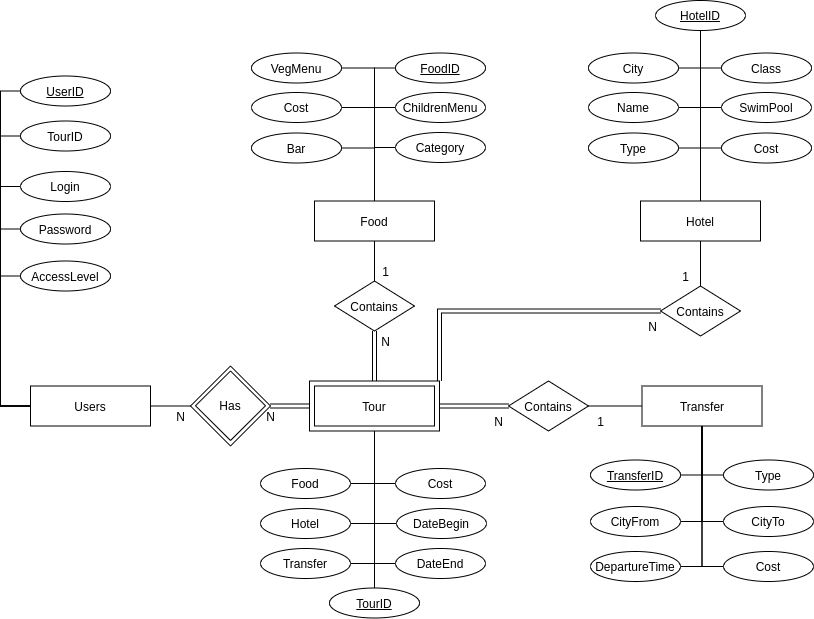

The diagram above was exported from draw.io. Its source (the exported page's mxGraphModel, read from the mxfile embedded in the PNG):
<mxGraphModel dx="2177" dy="878" grid="1" gridSize="10" guides="1" tooltips="1" connect="1" arrows="1" fold="1" page="1" pageScale="1" pageWidth="827" pageHeight="1169" math="0" shadow="0">
  <root>
    <mxCell id="0" />
    <mxCell id="1" parent="0" />
    <mxCell id="2" style="edgeStyle=orthogonalEdgeStyle;rounded=0;orthogonalLoop=1;jettySize=auto;html=1;exitX=0.5;exitY=0;exitDx=0;exitDy=0;entryX=0.5;entryY=1;entryDx=0;entryDy=0;endArrow=none;endFill=0;shape=link;" edge="1" source="5" target="84" parent="1">
      <mxGeometry relative="1" as="geometry" />
    </mxCell>
    <mxCell id="3" style="edgeStyle=orthogonalEdgeStyle;rounded=0;orthogonalLoop=1;jettySize=auto;html=1;exitX=1;exitY=0;exitDx=0;exitDy=0;entryX=0;entryY=0.5;entryDx=0;entryDy=0;endArrow=none;endFill=0;shape=link;" edge="1" source="5" target="68" parent="1">
      <mxGeometry relative="1" as="geometry" />
    </mxCell>
    <mxCell id="4" style="edgeStyle=orthogonalEdgeStyle;shape=link;rounded=0;orthogonalLoop=1;jettySize=auto;html=1;exitX=1;exitY=0.5;exitDx=0;exitDy=0;entryX=0;entryY=0.5;entryDx=0;entryDy=0;endArrow=none;endFill=0;" edge="1" source="5" target="88" parent="1">
      <mxGeometry relative="1" as="geometry" />
    </mxCell>
    <mxCell id="5" value="" style="rounded=0;whiteSpace=wrap;html=1;shadow=0;strokeColor=#000000;" vertex="1" parent="1">
      <mxGeometry x="1509" y="470.5" width="130" height="50" as="geometry" />
    </mxCell>
    <mxCell id="6" value="Users" style="rounded=0;whiteSpace=wrap;html=1;" vertex="1" parent="1">
      <mxGeometry x="1230" y="475.5" width="120" height="40" as="geometry" />
    </mxCell>
    <mxCell id="7" style="edgeStyle=orthogonalEdgeStyle;rounded=0;orthogonalLoop=1;jettySize=auto;html=1;exitX=0;exitY=0.5;exitDx=0;exitDy=0;entryX=0;entryY=0.5;entryDx=0;entryDy=0;endArrow=none;endFill=0;" edge="1" source="8" target="6" parent="1">
      <mxGeometry relative="1" as="geometry" />
    </mxCell>
    <mxCell id="8" value="&lt;u&gt;UserID&lt;/u&gt;" style="ellipse;whiteSpace=wrap;html=1;" vertex="1" parent="1">
      <mxGeometry x="1220" y="165.5" width="90" height="30" as="geometry" />
    </mxCell>
    <mxCell id="9" style="edgeStyle=orthogonalEdgeStyle;rounded=0;orthogonalLoop=1;jettySize=auto;html=1;exitX=1;exitY=0.5;exitDx=0;exitDy=0;entryX=0;entryY=0.5;entryDx=0;entryDy=0;endArrow=none;endFill=0;" edge="1" parent="1">
      <mxGeometry relative="1" as="geometry">
        <mxPoint x="1390" y="495.5" as="targetPoint" />
        <mxPoint x="1350" y="495.5" as="sourcePoint" />
      </mxGeometry>
    </mxCell>
    <mxCell id="10" style="edgeStyle=orthogonalEdgeStyle;rounded=0;orthogonalLoop=1;jettySize=auto;html=1;exitX=0;exitY=0.5;exitDx=0;exitDy=0;entryX=0;entryY=0.5;entryDx=0;entryDy=0;endArrow=none;endFill=0;" edge="1" source="6" target="13" parent="1">
      <mxGeometry relative="1" as="geometry">
        <mxPoint x="1250" y="495.5" as="sourcePoint" />
      </mxGeometry>
    </mxCell>
    <mxCell id="11" style="edgeStyle=orthogonalEdgeStyle;rounded=0;orthogonalLoop=1;jettySize=auto;html=1;entryX=0;entryY=0.5;entryDx=0;entryDy=0;endArrow=none;endFill=0;exitX=0;exitY=0.5;exitDx=0;exitDy=0;" edge="1" source="6" target="14" parent="1">
      <mxGeometry relative="1" as="geometry">
        <mxPoint x="1220" y="520" as="sourcePoint" />
      </mxGeometry>
    </mxCell>
    <mxCell id="12" style="edgeStyle=orthogonalEdgeStyle;rounded=0;orthogonalLoop=1;jettySize=auto;html=1;exitX=0;exitY=0.5;exitDx=0;exitDy=0;entryX=0;entryY=0.5;entryDx=0;entryDy=0;endArrow=none;endFill=0;" edge="1" source="6" target="15" parent="1">
      <mxGeometry relative="1" as="geometry">
        <mxPoint x="1250" y="495.5" as="sourcePoint" />
      </mxGeometry>
    </mxCell>
    <mxCell id="13" value="TourID" style="ellipse;whiteSpace=wrap;html=1;" vertex="1" parent="1">
      <mxGeometry x="1220" y="210.5" width="90" height="30" as="geometry" />
    </mxCell>
    <mxCell id="14" value="Login" style="ellipse;whiteSpace=wrap;html=1;" vertex="1" parent="1">
      <mxGeometry x="1220" y="261" width="90" height="30" as="geometry" />
    </mxCell>
    <mxCell id="15" value="Password" style="ellipse;whiteSpace=wrap;html=1;" vertex="1" parent="1">
      <mxGeometry x="1220" y="303.5" width="90" height="30" as="geometry" />
    </mxCell>
    <mxCell id="16" style="edgeStyle=orthogonalEdgeStyle;rounded=0;orthogonalLoop=1;jettySize=auto;html=1;exitX=0.5;exitY=1;exitDx=0;exitDy=0;entryX=1;entryY=0.5;entryDx=0;entryDy=0;endArrow=none;endFill=0;" edge="1" source="5" target="26" parent="1">
      <mxGeometry relative="1" as="geometry" />
    </mxCell>
    <mxCell id="17" style="edgeStyle=orthogonalEdgeStyle;rounded=0;orthogonalLoop=1;jettySize=auto;html=1;exitX=0.5;exitY=1;exitDx=0;exitDy=0;entryX=1;entryY=0.5;entryDx=0;entryDy=0;endArrow=none;endFill=0;" edge="1" source="5" target="25" parent="1">
      <mxGeometry relative="1" as="geometry" />
    </mxCell>
    <mxCell id="18" style="edgeStyle=orthogonalEdgeStyle;rounded=0;orthogonalLoop=1;jettySize=auto;html=1;exitX=0.5;exitY=1;exitDx=0;exitDy=0;entryX=1;entryY=0.5;entryDx=0;entryDy=0;endArrow=none;endFill=0;" edge="1" source="5" target="27" parent="1">
      <mxGeometry relative="1" as="geometry" />
    </mxCell>
    <mxCell id="19" style="edgeStyle=orthogonalEdgeStyle;rounded=0;orthogonalLoop=1;jettySize=auto;html=1;exitX=0.5;exitY=1;exitDx=0;exitDy=0;entryX=0;entryY=0.5;entryDx=0;entryDy=0;endArrow=none;endFill=0;" edge="1" source="5" target="29" parent="1">
      <mxGeometry relative="1" as="geometry" />
    </mxCell>
    <mxCell id="20" style="edgeStyle=orthogonalEdgeStyle;rounded=0;orthogonalLoop=1;jettySize=auto;html=1;exitX=0.5;exitY=1;exitDx=0;exitDy=0;entryX=0;entryY=0.5;entryDx=0;entryDy=0;endArrow=none;endFill=0;" edge="1" source="5" target="28" parent="1">
      <mxGeometry relative="1" as="geometry" />
    </mxCell>
    <mxCell id="21" style="edgeStyle=orthogonalEdgeStyle;rounded=0;orthogonalLoop=1;jettySize=auto;html=1;exitX=0.5;exitY=1;exitDx=0;exitDy=0;entryX=0;entryY=0.5;entryDx=0;entryDy=0;endArrow=none;endFill=0;" edge="1" source="5" target="30" parent="1">
      <mxGeometry relative="1" as="geometry" />
    </mxCell>
    <mxCell id="22" style="edgeStyle=orthogonalEdgeStyle;rounded=0;orthogonalLoop=1;jettySize=auto;html=1;exitX=0.5;exitY=1;exitDx=0;exitDy=0;entryX=0.5;entryY=0;entryDx=0;entryDy=0;endArrow=none;endFill=0;" edge="1" source="5" target="24" parent="1">
      <mxGeometry relative="1" as="geometry" />
    </mxCell>
    <mxCell id="23" value="Tour" style="rounded=0;whiteSpace=wrap;html=1;" vertex="1" parent="1">
      <mxGeometry x="1514" y="475.5" width="120" height="40" as="geometry" />
    </mxCell>
    <mxCell id="24" value="&lt;u&gt;TourID&lt;/u&gt;" style="ellipse;whiteSpace=wrap;html=1;" vertex="1" parent="1">
      <mxGeometry x="1529" y="677.5" width="90" height="30" as="geometry" />
    </mxCell>
    <mxCell id="25" value="Hotel" style="ellipse;whiteSpace=wrap;html=1;" vertex="1" parent="1">
      <mxGeometry x="1460" y="598" width="90" height="30" as="geometry" />
    </mxCell>
    <mxCell id="26" value="Food" style="ellipse;whiteSpace=wrap;html=1;" vertex="1" parent="1">
      <mxGeometry x="1460" y="558" width="90" height="30" as="geometry" />
    </mxCell>
    <mxCell id="27" value="Transfer" style="ellipse;whiteSpace=wrap;html=1;" vertex="1" parent="1">
      <mxGeometry x="1460" y="638" width="90" height="30" as="geometry" />
    </mxCell>
    <mxCell id="28" value="DateBegin" style="ellipse;whiteSpace=wrap;html=1;" vertex="1" parent="1">
      <mxGeometry x="1596" y="598" width="90" height="30" as="geometry" />
    </mxCell>
    <mxCell id="29" value="DateEnd" style="ellipse;whiteSpace=wrap;html=1;" vertex="1" parent="1">
      <mxGeometry x="1595" y="638" width="90" height="30" as="geometry" />
    </mxCell>
    <mxCell id="30" value="Cost" style="ellipse;whiteSpace=wrap;html=1;" vertex="1" parent="1">
      <mxGeometry x="1595" y="558" width="90" height="30" as="geometry" />
    </mxCell>
    <mxCell id="31" style="edgeStyle=orthogonalEdgeStyle;rounded=0;orthogonalLoop=1;jettySize=auto;html=1;exitX=0.5;exitY=0;exitDx=0;exitDy=0;entryX=0;entryY=0.5;entryDx=0;entryDy=0;endArrow=none;endFill=0;" edge="1" source="37" target="38" parent="1">
      <mxGeometry relative="1" as="geometry" />
    </mxCell>
    <mxCell id="32" style="edgeStyle=orthogonalEdgeStyle;rounded=0;orthogonalLoop=1;jettySize=auto;html=1;exitX=0.5;exitY=0;exitDx=0;exitDy=0;entryX=1;entryY=0.5;entryDx=0;entryDy=0;endArrow=none;endFill=0;" edge="1" source="37" target="39" parent="1">
      <mxGeometry relative="1" as="geometry" />
    </mxCell>
    <mxCell id="33" style="edgeStyle=orthogonalEdgeStyle;rounded=0;orthogonalLoop=1;jettySize=auto;html=1;exitX=0.5;exitY=0;exitDx=0;exitDy=0;entryX=0;entryY=0.5;entryDx=0;entryDy=0;endArrow=none;endFill=0;" edge="1" source="37" target="41" parent="1">
      <mxGeometry relative="1" as="geometry" />
    </mxCell>
    <mxCell id="34" style="edgeStyle=orthogonalEdgeStyle;rounded=0;orthogonalLoop=1;jettySize=auto;html=1;exitX=0.5;exitY=0;exitDx=0;exitDy=0;entryX=1;entryY=0.5;entryDx=0;entryDy=0;endArrow=none;endFill=0;" edge="1" source="37" target="42" parent="1">
      <mxGeometry relative="1" as="geometry" />
    </mxCell>
    <mxCell id="35" style="edgeStyle=orthogonalEdgeStyle;rounded=0;orthogonalLoop=1;jettySize=auto;html=1;exitX=0.5;exitY=0;exitDx=0;exitDy=0;entryX=0;entryY=0.5;entryDx=0;entryDy=0;endArrow=none;endFill=0;" edge="1" source="37" target="40" parent="1">
      <mxGeometry relative="1" as="geometry" />
    </mxCell>
    <mxCell id="36" style="edgeStyle=orthogonalEdgeStyle;rounded=0;orthogonalLoop=1;jettySize=auto;html=1;exitX=0.5;exitY=0;exitDx=0;exitDy=0;entryX=1;entryY=0.5;entryDx=0;entryDy=0;endArrow=none;endFill=0;" edge="1" source="37" target="43" parent="1">
      <mxGeometry relative="1" as="geometry" />
    </mxCell>
    <mxCell id="37" value="Food" style="rounded=0;whiteSpace=wrap;html=1;" vertex="1" parent="1">
      <mxGeometry x="1514" y="290.5" width="120" height="40" as="geometry" />
    </mxCell>
    <mxCell id="38" value="&lt;u&gt;FoodID&lt;/u&gt;" style="ellipse;whiteSpace=wrap;html=1;" vertex="1" parent="1">
      <mxGeometry x="1595" y="142.5" width="90" height="30" as="geometry" />
    </mxCell>
    <mxCell id="39" value="VegMenu" style="ellipse;whiteSpace=wrap;html=1;" vertex="1" parent="1">
      <mxGeometry x="1451" y="142.5" width="90" height="30" as="geometry" />
    </mxCell>
    <mxCell id="40" value="Category" style="ellipse;whiteSpace=wrap;html=1;" vertex="1" parent="1">
      <mxGeometry x="1595" y="222" width="90" height="30" as="geometry" />
    </mxCell>
    <mxCell id="41" value="ChildrenMenu" style="ellipse;whiteSpace=wrap;html=1;" vertex="1" parent="1">
      <mxGeometry x="1595" y="182" width="90" height="30" as="geometry" />
    </mxCell>
    <mxCell id="42" value="Cost" style="ellipse;whiteSpace=wrap;html=1;" vertex="1" parent="1">
      <mxGeometry x="1451" y="182" width="90" height="30" as="geometry" />
    </mxCell>
    <mxCell id="43" value="Bar" style="ellipse;whiteSpace=wrap;html=1;" vertex="1" parent="1">
      <mxGeometry x="1451" y="222.5" width="90" height="30" as="geometry" />
    </mxCell>
    <mxCell id="44" value="Hotel" style="rounded=0;whiteSpace=wrap;html=1;" vertex="1" parent="1">
      <mxGeometry x="1840" y="290.5" width="120" height="40" as="geometry" />
    </mxCell>
    <mxCell id="45" style="edgeStyle=orthogonalEdgeStyle;rounded=0;orthogonalLoop=1;jettySize=auto;html=1;exitX=0.5;exitY=1;exitDx=0;exitDy=0;entryX=0.5;entryY=0;entryDx=0;entryDy=0;endArrow=none;endFill=0;" edge="1" source="46" target="44" parent="1">
      <mxGeometry relative="1" as="geometry" />
    </mxCell>
    <mxCell id="46" value="&lt;u&gt;HotelID&lt;/u&gt;" style="ellipse;whiteSpace=wrap;html=1;" vertex="1" parent="1">
      <mxGeometry x="1855" y="90" width="90" height="30" as="geometry" />
    </mxCell>
    <mxCell id="47" style="edgeStyle=orthogonalEdgeStyle;rounded=0;orthogonalLoop=1;jettySize=auto;html=1;exitX=1;exitY=0.5;exitDx=0;exitDy=0;entryX=0.5;entryY=0;entryDx=0;entryDy=0;endArrow=none;endFill=0;" edge="1" source="48" target="44" parent="1">
      <mxGeometry relative="1" as="geometry" />
    </mxCell>
    <mxCell id="48" value="Name" style="ellipse;whiteSpace=wrap;html=1;" vertex="1" parent="1">
      <mxGeometry x="1788" y="182" width="90" height="30" as="geometry" />
    </mxCell>
    <mxCell id="49" style="edgeStyle=orthogonalEdgeStyle;rounded=0;orthogonalLoop=1;jettySize=auto;html=1;exitX=1;exitY=0.5;exitDx=0;exitDy=0;entryX=0.5;entryY=0;entryDx=0;entryDy=0;endArrow=none;endFill=0;" edge="1" source="50" target="44" parent="1">
      <mxGeometry relative="1" as="geometry" />
    </mxCell>
    <mxCell id="50" value="City" style="ellipse;whiteSpace=wrap;html=1;" vertex="1" parent="1">
      <mxGeometry x="1788" y="142.5" width="90" height="30" as="geometry" />
    </mxCell>
    <mxCell id="51" style="edgeStyle=orthogonalEdgeStyle;rounded=0;orthogonalLoop=1;jettySize=auto;html=1;exitX=1;exitY=0.5;exitDx=0;exitDy=0;endArrow=none;endFill=0;" edge="1" source="52" target="44" parent="1">
      <mxGeometry relative="1" as="geometry" />
    </mxCell>
    <mxCell id="52" value="Type" style="ellipse;whiteSpace=wrap;html=1;" vertex="1" parent="1">
      <mxGeometry x="1788" y="222.5" width="90" height="30" as="geometry" />
    </mxCell>
    <mxCell id="53" style="edgeStyle=orthogonalEdgeStyle;rounded=0;orthogonalLoop=1;jettySize=auto;html=1;exitX=0;exitY=0.5;exitDx=0;exitDy=0;entryX=0.5;entryY=0;entryDx=0;entryDy=0;endArrow=none;endFill=0;" edge="1" source="54" target="44" parent="1">
      <mxGeometry relative="1" as="geometry" />
    </mxCell>
    <mxCell id="54" value="SwimPool" style="ellipse;whiteSpace=wrap;html=1;" vertex="1" parent="1">
      <mxGeometry x="1921" y="182" width="90" height="30" as="geometry" />
    </mxCell>
    <mxCell id="55" style="edgeStyle=orthogonalEdgeStyle;rounded=0;orthogonalLoop=1;jettySize=auto;html=1;exitX=0;exitY=0.5;exitDx=0;exitDy=0;endArrow=none;endFill=0;" edge="1" source="56" target="44" parent="1">
      <mxGeometry relative="1" as="geometry" />
    </mxCell>
    <mxCell id="56" value="Cost" style="ellipse;whiteSpace=wrap;html=1;" vertex="1" parent="1">
      <mxGeometry x="1921" y="222.5" width="90" height="30" as="geometry" />
    </mxCell>
    <mxCell id="57" style="edgeStyle=orthogonalEdgeStyle;rounded=0;orthogonalLoop=1;jettySize=auto;html=1;exitX=0;exitY=0.5;exitDx=0;exitDy=0;entryX=0.5;entryY=0;entryDx=0;entryDy=0;endArrow=none;endFill=0;" edge="1" source="58" target="44" parent="1">
      <mxGeometry relative="1" as="geometry" />
    </mxCell>
    <mxCell id="58" value="Class" style="ellipse;whiteSpace=wrap;html=1;" vertex="1" parent="1">
      <mxGeometry x="1921" y="142.5" width="90" height="30" as="geometry" />
    </mxCell>
    <mxCell id="59" style="edgeStyle=orthogonalEdgeStyle;rounded=0;orthogonalLoop=1;jettySize=auto;html=1;exitX=1;exitY=0.5;exitDx=0;exitDy=0;entryX=0.5;entryY=1;entryDx=0;entryDy=0;endArrow=none;endFill=0;" edge="1" source="60" target="78" parent="1">
      <mxGeometry relative="1" as="geometry" />
    </mxCell>
    <mxCell id="60" value="&lt;u&gt;TransferID&lt;/u&gt;" style="ellipse;whiteSpace=wrap;html=1;" vertex="1" parent="1">
      <mxGeometry x="1790" y="549.5" width="90" height="30" as="geometry" />
    </mxCell>
    <mxCell id="61" style="edgeStyle=orthogonalEdgeStyle;rounded=0;orthogonalLoop=1;jettySize=auto;html=1;exitX=1;exitY=0.5;exitDx=0;exitDy=0;entryX=0.5;entryY=1;entryDx=0;entryDy=0;endArrow=none;endFill=0;" edge="1" source="62" target="78" parent="1">
      <mxGeometry relative="1" as="geometry" />
    </mxCell>
    <mxCell id="62" value="CityFrom" style="ellipse;whiteSpace=wrap;html=1;" vertex="1" parent="1">
      <mxGeometry x="1790" y="596" width="90" height="30" as="geometry" />
    </mxCell>
    <mxCell id="63" style="edgeStyle=orthogonalEdgeStyle;rounded=0;orthogonalLoop=1;jettySize=auto;html=1;exitX=0;exitY=0.5;exitDx=0;exitDy=0;entryX=0.5;entryY=1;entryDx=0;entryDy=0;endArrow=none;endFill=0;" edge="1" source="64" target="78" parent="1">
      <mxGeometry relative="1" as="geometry" />
    </mxCell>
    <mxCell id="64" value="Type" style="ellipse;whiteSpace=wrap;html=1;" vertex="1" parent="1">
      <mxGeometry x="1923" y="549.5" width="90" height="30" as="geometry" />
    </mxCell>
    <mxCell id="65" style="edgeStyle=orthogonalEdgeStyle;rounded=0;orthogonalLoop=1;jettySize=auto;html=1;exitX=0;exitY=0.5;exitDx=0;exitDy=0;entryX=0.5;entryY=1;entryDx=0;entryDy=0;endArrow=none;endFill=0;" edge="1" source="66" target="78" parent="1">
      <mxGeometry relative="1" as="geometry" />
    </mxCell>
    <mxCell id="66" value="CityTo" style="ellipse;whiteSpace=wrap;html=1;" vertex="1" parent="1">
      <mxGeometry x="1923" y="596" width="90" height="30" as="geometry" />
    </mxCell>
    <mxCell id="67" style="edgeStyle=orthogonalEdgeStyle;rounded=0;orthogonalLoop=1;jettySize=auto;html=1;exitX=0.5;exitY=0;exitDx=0;exitDy=0;entryX=0.5;entryY=1;entryDx=0;entryDy=0;endArrow=none;endFill=0;" edge="1" source="68" target="44" parent="1">
      <mxGeometry relative="1" as="geometry" />
    </mxCell>
    <mxCell id="68" value="Contains" style="rhombus;whiteSpace=wrap;html=1;" vertex="1" parent="1">
      <mxGeometry x="1860" y="375.5" width="80" height="50" as="geometry" />
    </mxCell>
    <mxCell id="69" value="" style="rhombus;whiteSpace=wrap;html=1;shadow=0;strokeColor=#000000;" vertex="1" parent="1">
      <mxGeometry x="1390" y="455.5" width="80" height="80" as="geometry" />
    </mxCell>
    <mxCell id="70" value="Has" style="rhombus;whiteSpace=wrap;html=1;shadow=0;strokeColor=#000000;" vertex="1" parent="1">
      <mxGeometry x="1395" y="460.5" width="70" height="69.5" as="geometry" />
    </mxCell>
    <mxCell id="71" value="N" style="text;html=1;align=center;verticalAlign=middle;resizable=0;points=[];autosize=1;strokeColor=none;" vertex="1" parent="1">
      <mxGeometry x="1370" y="495.5" width="20" height="20" as="geometry" />
    </mxCell>
    <mxCell id="72" value="N" style="text;html=1;align=center;verticalAlign=middle;resizable=0;points=[];autosize=1;strokeColor=none;" vertex="1" parent="1">
      <mxGeometry x="1460" y="495.5" width="20" height="20" as="geometry" />
    </mxCell>
    <mxCell id="73" value="" style="shape=link;endArrow=classic;startArrow=classic;html=1;exitX=1;exitY=0.5;exitDx=0;exitDy=0;entryX=0;entryY=0.5;entryDx=0;entryDy=0;" edge="1" source="69" target="5" parent="1">
      <mxGeometry width="100" height="100" relative="1" as="geometry">
        <mxPoint x="1420" y="430" as="sourcePoint" />
        <mxPoint x="1520" y="330" as="targetPoint" />
      </mxGeometry>
    </mxCell>
    <mxCell id="74" value="N" style="text;html=1;align=center;verticalAlign=middle;resizable=0;points=[];autosize=1;strokeColor=none;" vertex="1" parent="1">
      <mxGeometry x="1841.5" y="405.5" width="20" height="20" as="geometry" />
    </mxCell>
    <mxCell id="75" value="1" style="text;html=1;align=center;verticalAlign=middle;resizable=0;points=[];autosize=1;strokeColor=none;" vertex="1" parent="1">
      <mxGeometry x="1875" y="355.5" width="20" height="20" as="geometry" />
    </mxCell>
    <mxCell id="76" style="edgeStyle=orthogonalEdgeStyle;rounded=0;orthogonalLoop=1;jettySize=auto;html=1;exitX=0;exitY=0.5;exitDx=0;exitDy=0;entryX=0;entryY=0.5;entryDx=0;entryDy=0;endArrow=none;endFill=0;" edge="1" source="77" target="6" parent="1">
      <mxGeometry relative="1" as="geometry" />
    </mxCell>
    <mxCell id="77" value="AccessLevel" style="ellipse;whiteSpace=wrap;html=1;" vertex="1" parent="1">
      <mxGeometry x="1220" y="350.5" width="90" height="30" as="geometry" />
    </mxCell>
    <mxCell id="78" value="Transfer" style="rounded=0;whiteSpace=wrap;html=1;" vertex="1" parent="1">
      <mxGeometry x="1841.5" y="475.5" width="120" height="40" as="geometry" />
    </mxCell>
    <mxCell id="79" style="edgeStyle=orthogonalEdgeStyle;rounded=0;orthogonalLoop=1;jettySize=auto;html=1;exitX=1;exitY=0.5;exitDx=0;exitDy=0;entryX=0.5;entryY=1;entryDx=0;entryDy=0;endArrow=none;endFill=0;" edge="1" source="80" target="78" parent="1">
      <mxGeometry relative="1" as="geometry" />
    </mxCell>
    <mxCell id="80" value="DepartureTime" style="ellipse;whiteSpace=wrap;html=1;" vertex="1" parent="1">
      <mxGeometry x="1790" y="641" width="90" height="30" as="geometry" />
    </mxCell>
    <mxCell id="81" style="edgeStyle=orthogonalEdgeStyle;rounded=0;orthogonalLoop=1;jettySize=auto;html=1;exitX=0;exitY=0.5;exitDx=0;exitDy=0;entryX=0.5;entryY=1;entryDx=0;entryDy=0;endArrow=none;endFill=0;" edge="1" source="82" target="78" parent="1">
      <mxGeometry relative="1" as="geometry" />
    </mxCell>
    <mxCell id="82" value="Cost" style="ellipse;whiteSpace=wrap;html=1;" vertex="1" parent="1">
      <mxGeometry x="1923" y="641" width="90" height="30" as="geometry" />
    </mxCell>
    <mxCell id="83" style="edgeStyle=orthogonalEdgeStyle;rounded=0;orthogonalLoop=1;jettySize=auto;html=1;exitX=0.5;exitY=0;exitDx=0;exitDy=0;entryX=0.5;entryY=1;entryDx=0;entryDy=0;endArrow=none;endFill=0;" edge="1" source="84" target="37" parent="1">
      <mxGeometry relative="1" as="geometry" />
    </mxCell>
    <mxCell id="84" value="Contains" style="rhombus;whiteSpace=wrap;html=1;" vertex="1" parent="1">
      <mxGeometry x="1534" y="370.5" width="80" height="50" as="geometry" />
    </mxCell>
    <mxCell id="85" value="N" style="text;html=1;align=center;verticalAlign=middle;resizable=0;points=[];autosize=1;strokeColor=none;" vertex="1" parent="1">
      <mxGeometry x="1575" y="420.5" width="20" height="20" as="geometry" />
    </mxCell>
    <mxCell id="86" value="1" style="text;html=1;align=center;verticalAlign=middle;resizable=0;points=[];autosize=1;strokeColor=none;" vertex="1" parent="1">
      <mxGeometry x="1575" y="350.5" width="20" height="20" as="geometry" />
    </mxCell>
    <mxCell id="87" style="edgeStyle=orthogonalEdgeStyle;rounded=0;orthogonalLoop=1;jettySize=auto;html=1;exitX=1;exitY=0.5;exitDx=0;exitDy=0;entryX=0;entryY=0.5;entryDx=0;entryDy=0;endArrow=none;endFill=0;" edge="1" source="88" target="78" parent="1">
      <mxGeometry relative="1" as="geometry" />
    </mxCell>
    <mxCell id="88" value="Contains" style="rhombus;whiteSpace=wrap;html=1;" vertex="1" parent="1">
      <mxGeometry x="1708" y="470.5" width="80" height="50" as="geometry" />
    </mxCell>
    <mxCell id="89" value="N" style="text;html=1;align=center;verticalAlign=middle;resizable=0;points=[];autosize=1;strokeColor=none;" vertex="1" parent="1">
      <mxGeometry x="1688" y="500.5" width="20" height="20" as="geometry" />
    </mxCell>
    <mxCell id="90" value="1" style="text;html=1;align=center;verticalAlign=middle;resizable=0;points=[];autosize=1;strokeColor=none;" vertex="1" parent="1">
      <mxGeometry x="1790" y="500.5" width="20" height="20" as="geometry" />
    </mxCell>
  </root>
</mxGraphModel>